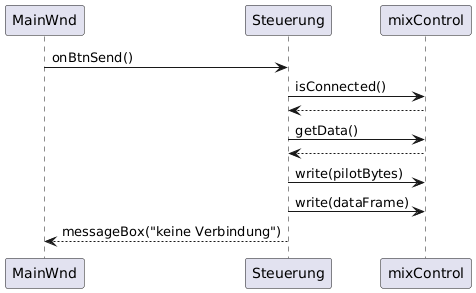

The diagram above was rendered by PlantUML. Its source (embedded in the PNG):
@startuml
participant MainWnd
participant Steuerung
participant mixControl

MainWnd -> Steuerung : onBtnSend()
Steuerung -> mixControl : isConnected()
mixControl --> Steuerung
Steuerung -> mixControl : getData()
mixControl --> Steuerung
Steuerung -> mixControl : write(pilotBytes)
Steuerung -> mixControl : write(dataFrame)
MainWnd <-- Steuerung : messageBox("keine Verbindung")
@enduml